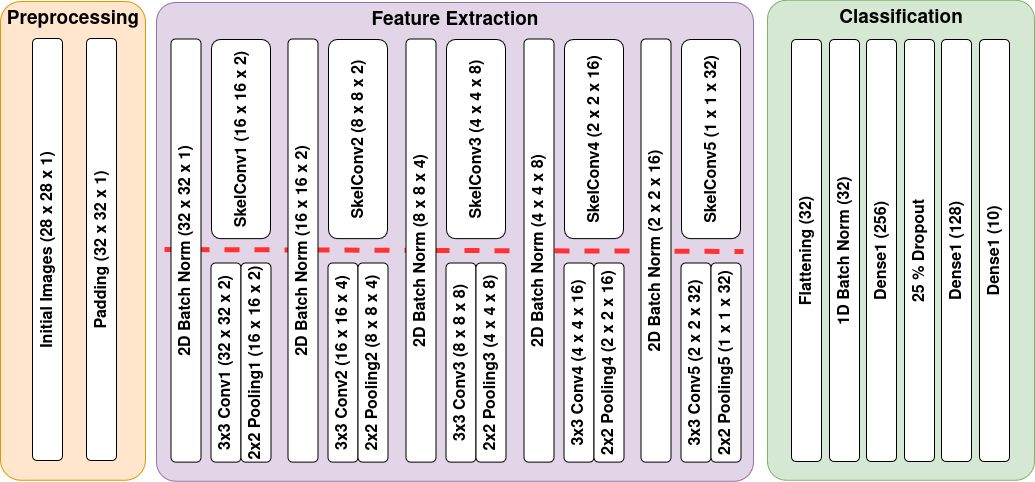

The diagram above was exported from draw.io. Its source (the exported page's mxGraphModel, read from the mxfile embedded in the PNG):
<mxGraphModel dx="1304" dy="849" grid="0" gridSize="10" guides="1" tooltips="1" connect="1" arrows="1" fold="1" page="1" pageScale="1" pageWidth="1100" pageHeight="850" math="0" shadow="0">
  <root>
    <mxCell id="0" />
    <mxCell id="1" parent="0" />
    <mxCell id="FIrHnT0eKxwC-yrbqgos-9" value="Feature Extraction&lt;font&gt;&lt;span&gt;&lt;br&gt;&lt;br&gt;&lt;/span&gt;&lt;/font&gt;" style="rounded=1;whiteSpace=wrap;html=1;fontSize=19;verticalAlign=top;fillColor=#e1d5e7;strokeColor=#9673a6;fontStyle=1;rotation=0;arcSize=4;" parent="1" vertex="1">
      <mxGeometry x="179" y="41" width="597" height="478.76" as="geometry" />
    </mxCell>
    <mxCell id="FIrHnT0eKxwC-yrbqgos-12" value="Classification" style="rounded=1;whiteSpace=wrap;html=1;fontSize=19;verticalAlign=top;fillColor=#d5e8d4;strokeColor=#82b366;fontStyle=1;arcSize=7;" parent="1" vertex="1">
      <mxGeometry x="790" y="38.76" width="267" height="480" as="geometry" />
    </mxCell>
    <mxCell id="DOa9ZMRYr7WfL8ouBU07-92" value="Flattening (32)" style="rounded=1;whiteSpace=wrap;html=1;rotation=-90;fontSize=16;fontStyle=1" vertex="1" parent="1">
      <mxGeometry x="618" y="274" width="422" height="30" as="geometry" />
    </mxCell>
    <mxCell id="DOa9ZMRYr7WfL8ouBU07-93" value="Dense1 (256)" style="rounded=1;whiteSpace=wrap;html=1;rotation=-90;fontSize=16;fontStyle=1" vertex="1" parent="1">
      <mxGeometry x="693" y="274" width="422" height="30" as="geometry" />
    </mxCell>
    <mxCell id="DOa9ZMRYr7WfL8ouBU07-94" value="1D Batch Norm (32)" style="rounded=1;whiteSpace=wrap;html=1;rotation=-90;fontSize=16;fontStyle=1" vertex="1" parent="1">
      <mxGeometry x="656" y="274" width="422" height="30" as="geometry" />
    </mxCell>
    <mxCell id="DOa9ZMRYr7WfL8ouBU07-95" value="25 % Dropout" style="rounded=1;whiteSpace=wrap;html=1;rotation=-90;fontSize=16;fontStyle=1" vertex="1" parent="1">
      <mxGeometry x="731" y="274" width="422" height="30" as="geometry" />
    </mxCell>
    <mxCell id="DOa9ZMRYr7WfL8ouBU07-96" value="Dense1 (128)" style="rounded=1;whiteSpace=wrap;html=1;rotation=-90;fontSize=16;fontStyle=1" vertex="1" parent="1">
      <mxGeometry x="768" y="274" width="422" height="30" as="geometry" />
    </mxCell>
    <mxCell id="DOa9ZMRYr7WfL8ouBU07-97" value="Dense1 (10)" style="rounded=1;whiteSpace=wrap;html=1;rotation=-90;fontSize=16;fontStyle=1" vertex="1" parent="1">
      <mxGeometry x="806" y="274" width="422" height="30" as="geometry" />
    </mxCell>
    <mxCell id="DOa9ZMRYr7WfL8ouBU07-99" value="" style="group" vertex="1" connectable="0" parent="1">
      <mxGeometry x="23" y="40" width="145" height="478.76" as="geometry" />
    </mxCell>
    <mxCell id="DOa9ZMRYr7WfL8ouBU07-61" value="Preprocessing&lt;font&gt;&lt;span&gt;&lt;br&gt;&lt;br&gt;&lt;/span&gt;&lt;/font&gt;" style="rounded=1;whiteSpace=wrap;html=1;fontSize=19;verticalAlign=top;fillColor=#ffe6cc;strokeColor=#d79b00;fontStyle=1;rotation=0;arcSize=14;" vertex="1" parent="DOa9ZMRYr7WfL8ouBU07-99">
      <mxGeometry width="145" height="478.76" as="geometry" />
    </mxCell>
    <mxCell id="FIrHnT0eKxwC-yrbqgos-5" value="&lt;font&gt;&lt;span&gt;Padding (32 x 32 x 1)&lt;/span&gt;&lt;/font&gt;" style="rounded=1;whiteSpace=wrap;html=1;rotation=-90;fontSize=16;fontStyle=1" parent="DOa9ZMRYr7WfL8ouBU07-99" vertex="1">
      <mxGeometry x="-110" y="233" width="422" height="30" as="geometry" />
    </mxCell>
    <mxCell id="FIrHnT0eKxwC-yrbqgos-10" value="&lt;font&gt;&lt;span&gt;Initial Images (28 x 28 x 1)&lt;/span&gt;&lt;/font&gt;" style="rounded=1;whiteSpace=wrap;html=1;rotation=-90;fontSize=16;fontStyle=1" parent="DOa9ZMRYr7WfL8ouBU07-99" vertex="1">
      <mxGeometry x="-164" y="233" width="422" height="30" as="geometry" />
    </mxCell>
    <mxCell id="DOa9ZMRYr7WfL8ouBU07-30" value="SkelConv1 (16 x 16 x 2)" style="rounded=1;whiteSpace=wrap;html=1;fontSize=16;fontStyle=1;rotation=-90;container=0;" vertex="1" parent="1">
      <mxGeometry x="164" y="148" width="199.11111111111111" height="59" as="geometry" />
    </mxCell>
    <mxCell id="DOa9ZMRYr7WfL8ouBU07-36" value="" style="group;rotation=-90;" vertex="1" connectable="0" parent="1">
      <mxGeometry x="281" y="371" width="199.11111111111111" height="60" as="geometry" />
    </mxCell>
    <mxCell id="DOa9ZMRYr7WfL8ouBU07-37" value="3x3 Conv2 (16 x 16 x 4)" style="rounded=1;whiteSpace=wrap;html=1;fontSize=16;fontStyle=1;rotation=-90;" vertex="1" parent="DOa9ZMRYr7WfL8ouBU07-36">
      <mxGeometry x="-15" y="15" width="199.11111111111111" height="30" as="geometry" />
    </mxCell>
    <mxCell id="DOa9ZMRYr7WfL8ouBU07-38" value="&lt;div&gt;2x2 Pooling2 (8 x 8 x 4)&lt;/div&gt;" style="rounded=1;whiteSpace=wrap;html=1;fontSize=16;fontStyle=1;rotation=-90;" vertex="1" parent="DOa9ZMRYr7WfL8ouBU07-36">
      <mxGeometry x="15" y="15" width="199.11111111111111" height="30" as="geometry" />
    </mxCell>
    <mxCell id="DOa9ZMRYr7WfL8ouBU07-39" value="SkelConv2 (8 x 8 x 2)" style="rounded=1;whiteSpace=wrap;html=1;fontSize=16;fontStyle=1;rotation=-90;" vertex="1" parent="1">
      <mxGeometry x="281" y="148" width="199.11111111111111" height="59" as="geometry" />
    </mxCell>
    <mxCell id="DOa9ZMRYr7WfL8ouBU07-48" value="" style="group;rotation=-90;" vertex="1" connectable="0" parent="1">
      <mxGeometry x="517" y="371" width="199.11111111111111" height="60" as="geometry" />
    </mxCell>
    <mxCell id="DOa9ZMRYr7WfL8ouBU07-49" value="3x3 Conv4 (4 x 4 x 16)" style="rounded=1;whiteSpace=wrap;html=1;fontSize=16;fontStyle=1;rotation=-90;" vertex="1" parent="DOa9ZMRYr7WfL8ouBU07-48">
      <mxGeometry x="-15" y="15" width="199.11111111111111" height="30" as="geometry" />
    </mxCell>
    <mxCell id="DOa9ZMRYr7WfL8ouBU07-50" value="&lt;div&gt;2x2 Pooling4 (2 x 2 x 16)&lt;/div&gt;" style="rounded=1;whiteSpace=wrap;html=1;fontSize=16;fontStyle=1;rotation=-90;" vertex="1" parent="DOa9ZMRYr7WfL8ouBU07-48">
      <mxGeometry x="15" y="15" width="199.11111111111111" height="30" as="geometry" />
    </mxCell>
    <mxCell id="DOa9ZMRYr7WfL8ouBU07-51" value="SkelConv4 (2 x 2 x 16)" style="rounded=1;whiteSpace=wrap;html=1;fontSize=16;fontStyle=1;rotation=-90;" vertex="1" parent="1">
      <mxGeometry x="517" y="148" width="199.11111111111111" height="59" as="geometry" />
    </mxCell>
    <mxCell id="DOa9ZMRYr7WfL8ouBU07-54" value="" style="group;rotation=-90;" vertex="1" connectable="0" parent="1">
      <mxGeometry x="634" y="371" width="199.11111111111111" height="60" as="geometry" />
    </mxCell>
    <mxCell id="DOa9ZMRYr7WfL8ouBU07-55" value="3x3 Conv5 (2 x 2 x 32)" style="rounded=1;whiteSpace=wrap;html=1;fontSize=16;fontStyle=1;rotation=-90;" vertex="1" parent="DOa9ZMRYr7WfL8ouBU07-54">
      <mxGeometry x="-15" y="15" width="199.11111111111111" height="30" as="geometry" />
    </mxCell>
    <mxCell id="DOa9ZMRYr7WfL8ouBU07-56" value="&lt;div&gt;2x2 Pooling5 (1 x 1 x 32)&lt;/div&gt;" style="rounded=1;whiteSpace=wrap;html=1;fontSize=16;fontStyle=1;rotation=-90;" vertex="1" parent="DOa9ZMRYr7WfL8ouBU07-54">
      <mxGeometry x="15" y="15" width="199.11111111111111" height="30" as="geometry" />
    </mxCell>
    <mxCell id="DOa9ZMRYr7WfL8ouBU07-57" value="SkelConv5 (1 x 1 x 32)" style="rounded=1;whiteSpace=wrap;html=1;fontSize=16;fontStyle=1;rotation=-90;" vertex="1" parent="1">
      <mxGeometry x="634" y="148" width="199.11111111111111" height="59" as="geometry" />
    </mxCell>
    <mxCell id="DOa9ZMRYr7WfL8ouBU07-104" value="" style="endArrow=none;dashed=1;html=1;rounded=0;strokeWidth=5;strokeColor=#FF3333;sourcePerimeterSpacing=-2;targetPerimeterSpacing=-4;endSize=1;startSize=22;jumpSize=16;curved=0;jumpStyle=line;" edge="1" parent="1">
      <mxGeometry width="50" height="50" relative="1" as="geometry">
        <mxPoint x="187" y="288" as="sourcePoint" />
        <mxPoint x="766" y="290" as="targetPoint" />
      </mxGeometry>
    </mxCell>
    <mxCell id="DOa9ZMRYr7WfL8ouBU07-41" value="&lt;span&gt;&lt;font&gt;2D Batch Norm (8 x 8 x 4)&lt;/font&gt;&lt;/span&gt; " style="rounded=1;whiteSpace=wrap;html=1;rotation=-90;fontSize=16;fontStyle=1" vertex="1" parent="1">
      <mxGeometry x="232" y="274" width="423.11111111111114" height="30" as="geometry" />
    </mxCell>
    <mxCell id="DOa9ZMRYr7WfL8ouBU07-42" value="" style="group;rotation=-90;" vertex="1" connectable="0" parent="1">
      <mxGeometry x="399" y="371" width="199.11111111111111" height="60" as="geometry" />
    </mxCell>
    <mxCell id="DOa9ZMRYr7WfL8ouBU07-43" value="3x3 Conv3 (8 x 8 x 8)" style="rounded=1;whiteSpace=wrap;html=1;fontSize=16;fontStyle=1;rotation=-90;" vertex="1" parent="DOa9ZMRYr7WfL8ouBU07-42">
      <mxGeometry x="-15" y="15" width="199.11111111111111" height="30" as="geometry" />
    </mxCell>
    <mxCell id="DOa9ZMRYr7WfL8ouBU07-44" value="&lt;div&gt;2x2 Pooling3 (4 x 4 x 8)&lt;/div&gt;" style="rounded=1;whiteSpace=wrap;html=1;fontSize=16;fontStyle=1;rotation=-90;" vertex="1" parent="DOa9ZMRYr7WfL8ouBU07-42">
      <mxGeometry x="15" y="15" width="199.11111111111111" height="30" as="geometry" />
    </mxCell>
    <mxCell id="DOa9ZMRYr7WfL8ouBU07-45" value="SkelConv3 (4 x 4 x 8)" style="rounded=1;whiteSpace=wrap;html=1;fontSize=16;fontStyle=1;rotation=-90;" vertex="1" parent="1">
      <mxGeometry x="399" y="148" width="199.11111111111111" height="59" as="geometry" />
    </mxCell>
    <mxCell id="DOa9ZMRYr7WfL8ouBU07-1" value="3x3 Conv1 (32 x 32 x 2)" style="rounded=1;whiteSpace=wrap;html=1;fontSize=16;fontStyle=1;rotation=-90;" vertex="1" parent="1">
      <mxGeometry x="149" y="386" width="199.11111111111111" height="30" as="geometry" />
    </mxCell>
    <mxCell id="DOa9ZMRYr7WfL8ouBU07-2" value="&lt;div&gt;2x2 Pooling1 (16 x 16 x 2)&lt;/div&gt;" style="rounded=1;whiteSpace=wrap;html=1;fontSize=16;fontStyle=1;rotation=-90;" vertex="1" parent="1">
      <mxGeometry x="179" y="386" width="199.11111111111111" height="30" as="geometry" />
    </mxCell>
    <mxCell id="DOa9ZMRYr7WfL8ouBU07-47" value="&lt;span&gt;&lt;font&gt;2D Batch Norm (4 x 4 x 8)&lt;/font&gt;&lt;/span&gt; " style="rounded=1;whiteSpace=wrap;html=1;rotation=-90;fontSize=16;fontStyle=1" vertex="1" parent="1">
      <mxGeometry x="350" y="274" width="423.11111111111114" height="30" as="geometry" />
    </mxCell>
    <mxCell id="DOa9ZMRYr7WfL8ouBU07-53" value="&lt;span&gt;&lt;font&gt;2D Batch Norm (2 x 2 x 16)&lt;/font&gt;&lt;/span&gt; " style="rounded=1;whiteSpace=wrap;html=1;rotation=-90;fontSize=16;fontStyle=1" vertex="1" parent="1">
      <mxGeometry x="467" y="274" width="423.11111111111114" height="30" as="geometry" />
    </mxCell>
    <mxCell id="DOa9ZMRYr7WfL8ouBU07-35" value="&lt;span&gt;&lt;font&gt;2D Batch Norm (16 x 16 x 2)&lt;/font&gt;&lt;/span&gt; " style="rounded=1;whiteSpace=wrap;html=1;rotation=-90;fontSize=16;fontStyle=1" vertex="1" parent="1">
      <mxGeometry x="114" y="274" width="423.11111111111114" height="30" as="geometry" />
    </mxCell>
    <mxCell id="DOa9ZMRYr7WfL8ouBU07-16" value="&lt;span&gt;&lt;font&gt;2D Batch Norm (32 x 32 x 1)&lt;/font&gt;&lt;/span&gt; " style="rounded=1;whiteSpace=wrap;html=1;rotation=-90;fontSize=16;fontStyle=1;container=0;" vertex="1" parent="1">
      <mxGeometry x="-3" y="274" width="423.11111111111114" height="30" as="geometry" />
    </mxCell>
  </root>
</mxGraphModel>